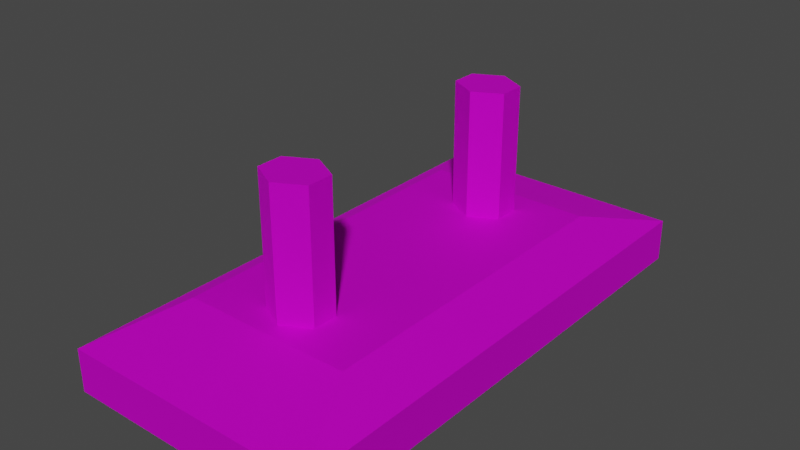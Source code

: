 # Source: CeilingLight.blend  (saved by Blender 2.92.15; exported with 4.5.12 LTS)
import bpy
from mathutils import Matrix  # noqa: F401  (used for matrix-valued properties, if any)

bpy.ops.wm.read_factory_settings(use_empty=True)
scene = bpy.context.scene
scene.name = 'Scene'

# ---- collections
col_collection = bpy.data.collections.new('Collection'); scene.collection.children.link(col_collection)

# ---- images (referenced by path relative to the original .blend; pixels are not part of the script)
import os
ASSET_DIR = os.environ.get("B2B_ASSET_DIR", "")  # directory of the original .blend (textures are referenced by path, not embedded)
HERE = os.path.dirname(os.path.abspath(__file__))  # packed textures are extracted next to this script under _unpacked/

def load_image(name, relpath, width, height, colorspace="sRGB"):
    """Load a texture the original file referenced (path relative to the .blend, or extracted next to this script)."""
    p = next((c for c in (os.path.join(HERE, relpath), os.path.join(ASSET_DIR, relpath)) if relpath and os.path.exists(c)), "")
    if p:
        img = bpy.data.images.load(p, check_existing=True)
        img.name = name
    else:  # same state as the original file: an image datablock whose file is absent (Cycles renders it pink)
        img = bpy.data.images.new(name, width, height)
        img.source = "FILE"
        img.filepath = "//" + (relpath or name)
    img.colorspace_settings.name = colorspace
    return img
img_ceilinglight_texture_png = load_image('CeilingLight_Texture.png', 'CeilingLight_Texture.png', 1024, 1024, 'sRGB')

# ---- materials (node trees are filled in below, after node groups)
mat_ceilinglight_base = bpy.data.materials.new('CeilingLight_Base')
mat_ceilinglight_base.use_transparent_shadow = False
mat_ceilinglight_light = bpy.data.materials.new('CeilingLight_Light')
mat_ceilinglight_light.use_transparent_shadow = False

# ---- material node trees
mat_ceilinglight_base.use_nodes = True; mat_ceilinglight_base.node_tree.nodes.clear()
_N = mat_ceilinglight_base.node_tree.nodes; _L = mat_ceilinglight_base.node_tree.links
n0 = _N.new('ShaderNodeOutputMaterial'); n0.name = 'Material Output'; n0.location = (300, 300)
n1 = _N.new('ShaderNodeTexImage'); n1.name = 'Image Texture'; n1.location = (-304, 263)
n1.image = img_ceilinglight_texture_png
n1.interpolation = 'Closest'
n2 = _N.new('ShaderNodeBsdfPrincipled'); n2.name = 'Principled BSDF'; n2.location = (-4, 269)
n2.distribution = 'GGX'
n2.subsurface_method = 'BURLEY'
n2.inputs[1].default_value = 0.6818
n2.inputs[2].default_value = 0.8
n2.inputs[3].default_value = 1.45
n2.inputs[13].default_value = 0.2955
n2.inputs[27].default_value = (0.0, 0.0, 0.0, 1.0)
n2.inputs[28].default_value = 1.0
_L.new(n1.outputs[0], n2.inputs[0])
_L.new(n2.outputs[0], n0.inputs[0])
n0.is_active_output = True
mat_ceilinglight_light.use_nodes = True; mat_ceilinglight_light.node_tree.nodes.clear()
_N = mat_ceilinglight_light.node_tree.nodes; _L = mat_ceilinglight_light.node_tree.links
n0 = _N.new('ShaderNodeBsdfPrincipled'); n0.name = 'Principled BSDF'; n0.location = (10, 300)
n0.distribution = 'GGX'
n0.subsurface_method = 'BURLEY'
n0.inputs[3].default_value = 1.45
n0.inputs[28].default_value = 1.0
n1 = _N.new('ShaderNodeOutputMaterial'); n1.name = 'Material Output'; n1.location = (300, 300)
n2 = _N.new('ShaderNodeTexImage'); n2.name = 'Image Texture'; n2.location = (-352, 315)
n2.image = img_ceilinglight_texture_png
n2.interpolation = 'Closest'
_L.new(n0.outputs[0], n1.inputs[0])
_L.new(n2.outputs[0], n0.inputs[0])
_L.new(n2.outputs[0], n0.inputs[27])
n1.is_active_output = True

# ---- world
world_world = bpy.data.worlds.new('World'); scene.world = world_world
world_world.use_nodes = True; world_world.node_tree.nodes.clear()
_N = world_world.node_tree.nodes; _L = world_world.node_tree.links
n0 = _N.new('ShaderNodeOutputWorld'); n0.name = 'World Output'; n0.location = (300, 300)
n1 = _N.new('ShaderNodeBackground'); n1.name = 'Background'; n1.location = (10, 300)
n1.inputs[0].default_value = (0.05088, 0.05088, 0.05088, 1.0)
_L.new(n1.outputs[0], n0.inputs[0])
n0.is_active_output = True
world_world.color = (0.05088, 0.05088, 0.05088)
world_world.use_sun_shadow = False
world_world.sun_shadow_jitter_overblur = 0.0

# ---- meshes
me_cube_001 = bpy.data.meshes.new('Cube.001')
me_cube_001.from_pydata([(-1.0, -1.0, -1.0), (0.0, -0.6575, 1.634), (-1.0, 1.0, -1.0), (0.6575, 0.0, 1.634), (1.0, -1.0, -1.0), (0.0, 0.5996, 1.634), (1.0, 1.0, -1.0), (-0.6575, 0.0, 1.634), (-0.6575, -0.6575, 1.634), (-1.0, -1.0, 0.6575), (-0.6575, 0.6575, 1.634), (-1.0, 1.0, 0.6575), (0.6575, -0.6575, 1.634), (1.0, -1.0, 0.6575), (0.6575, 0.6575, 1.634), (1.0, 1.0, 0.6575), (0.0, 0.0, 1.634), (-0.3288, 0.0, 1.634), (0.3288, 0.0, 1.634), (0.0, -0.3288, 1.634), (0.2146, -0.5434, 1.634), (-0.6575, -0.3288, 1.634), (0.6575, 0.3288, 1.634), (-0.2146, 0.5434, 1.634), (0.0, 0.3867, 1.634), (-0.6575, 0.3288, 1.634), (0.2146, 0.5434, 1.634), (0.6575, -0.3288, 1.634), (-0.2146, -0.5434, 1.634), (-0.2146, 0.4429, 1.634), (0.2146, 0.4429, 1.634), (0.2146, -0.4429, 1.634), (-0.2146, -0.4429, 1.634), (0.3288, -0.6575, 1.634), (0.0, -0.6006, 1.634), (-0.3288, 0.6575, 1.634), (0.0, 0.6575, 1.634), (0.3288, 0.6575, 1.634), (-0.3288, -0.6575, 1.634), (-0.3288, 0.3288, 1.634), (0.0, 0.3288, 1.634), (0.3288, 0.3288, 1.634), (0.3288, -0.3288, 1.634), (0.0, -0.3857, 1.634), (-0.3288, -0.3288, 1.634), (0.0, -0.3857, 6.556), (0.0, -0.6006, 6.556), (0.0, 0.5996, 6.556), (0.0, 0.3867, 6.556), (0.2146, -0.5434, 6.556), (-0.2146, 0.5434, 6.556), (0.2146, 0.5434, 6.556), (-0.2146, -0.5434, 6.556), (-0.2146, 0.4429, 6.556), (0.2146, 0.4429, 6.556), (0.2146, -0.4429, 6.556), (-0.2146, -0.4429, 6.556)], [], [(44, 21, 8, 38), (6, 15, 13, 4), (30, 26, 51, 54), (0, 9, 11, 2), (2, 6, 4, 0), (2, 11, 15, 6), (8, 21, 7, 25, 10, 11, 9), (10, 35, 36, 37, 14, 15, 11), (14, 22, 3, 27, 12, 13, 15), (12, 33, 1, 38, 8, 9, 13), (4, 13, 9, 0), (41, 40, 16, 18), (39, 25, 7, 17), (40, 39, 17, 16), (31, 43, 45, 55), (35, 10, 25, 39), (22, 41, 18, 3), (14, 37, 41, 22), (26, 5, 47, 51), (27, 42, 33, 12), (3, 18, 42, 27), (18, 16, 19, 42), (29, 24, 48, 53), (16, 17, 44, 19), (17, 7, 21, 44), (20, 34, 1, 33), (23, 5, 36, 35), (5, 26, 37, 36), (34, 28, 38, 1), (29, 23, 35, 39), (24, 29, 39, 40), (26, 30, 41, 37), (30, 24, 40, 41), (31, 20, 33, 42), (43, 31, 42, 19), (28, 32, 44, 38), (32, 43, 19, 44), (55, 45, 46, 49), (47, 50, 53, 48), (51, 47, 48, 54), (45, 56, 52, 46), (28, 34, 46, 52), (32, 28, 52, 56), (34, 20, 49, 46), (24, 30, 54, 48), (23, 29, 53, 50), (43, 32, 56, 45), (5, 23, 50, 47), (20, 31, 55, 49)])
me_cube_001.polygons.foreach_set('material_index', [0, 0, 0, 0, 1, 0, 0, 0, 0, 0, 0, 0, 0, 0, 0, 0, 0, 0, 0, 0, 0, 0, 0, 0, 0, 0, 0, 0, 0, 0, 0, 0, 0, 0, 0, 0, 0, 0, 0, 0, 0, 0, 0, 0, 0, 0, 0, 0, 0])
_uv = me_cube_001.uv_layers.new(name='UVMap')
_uv.uv.foreach_set('vector', [0.4143, 0.6583, 0.4534, 0.6583, 0.4534, 0.6975, 0.4143, 0.6975, 0.003584, 0.5, 0.2011, 0.5, 0.2011, 0.7383, 0.003584, 0.7383, 0.3495, 0.5664, 0.3495, 0.5544, 0.3495, 0.5544, 0.3495, 0.5664, 0.003584, 0.02341, 0.2011, 0.02341, 0.2011, 0.2617, 0.003584, 0.2617, 0.5012, 0.009355, 1.002, 0.009355, 1.002, 1.004, 0.5012, 1.004, 0.003584, 0.2617, 0.2011, 0.2617, 0.2011, 0.5, 0.003584, 0.5, 0.4534, 0.6975, 0.4534, 0.6583, 0.4534, 0.6191, 0.4534, 0.58, 0.4534, 0.5408, 0.4943, 0.5, 0.4943, 0.7383, 0.4534, 0.5408, 0.4143, 0.5408, 0.3751, 0.5408, 0.3359, 0.5408, 0.2968, 0.5408, 0.256, 0.5, 0.4943, 0.5, 0.2968, 0.5408, 0.2968, 0.58, 0.2968, 0.6191, 0.2968, 0.6583, 0.2968, 0.6975, 0.2011, 0.7383, 0.2011, 0.5, 0.2968, 0.6975, 0.3359, 0.6975, 0.3751, 0.6975, 0.4143, 0.6975, 0.4534, 0.6975, 0.4943, 0.7383, 0.256, 0.7383, 0.003584, 0.7383, 0.2011, 0.7383, 0.2011, 0.9766, 0.003584, 0.9766, 0.3359, 0.58, 0.3751, 0.58, 0.3751, 0.6191, 0.3359, 0.6191, 0.4143, 0.58, 0.4534, 0.58, 0.4534, 0.6191, 0.4143, 0.6191, 0.3751, 0.58, 0.4143, 0.58, 0.4143, 0.6191, 0.3751, 0.6191, 0.3495, 0.6719, 0.3751, 0.6719, 0.3751, 0.6719, 0.3495, 0.6719, 0.4143, 0.5408, 0.4534, 0.5408, 0.4534, 0.58, 0.4143, 0.58, 0.2968, 0.58, 0.3359, 0.58, 0.3359, 0.6191, 0.2968, 0.6191, 0.2968, 0.5408, 0.3359, 0.5408, 0.3359, 0.58, 0.2968, 0.58, 0.3495, 0.5544, 0.3751, 0.5544, 0.3751, 0.5544, 0.3495, 0.5544, 0.2968, 0.6583, 0.3359, 0.6583, 0.3359, 0.6975, 0.2968, 0.6975, 0.2968, 0.6191, 0.3359, 0.6191, 0.3359, 0.6583, 0.2968, 0.6583, 0.3359, 0.6191, 0.3751, 0.6191, 0.3751, 0.6583, 0.3359, 0.6583, 0.4007, 0.5664, 0.3751, 0.5664, 0.3751, 0.5664, 0.4007, 0.5664, 0.3751, 0.6191, 0.4143, 0.6191, 0.4143, 0.6583, 0.3751, 0.6583, 0.4143, 0.6191, 0.4534, 0.6191, 0.4534, 0.6583, 0.4143, 0.6583, 0.3495, 0.6839, 0.3751, 0.6839, 0.3751, 0.6975, 0.3359, 0.6975, 0.4007, 0.5544, 0.3751, 0.5544, 0.3751, 0.5408, 0.4143, 0.5408, 0.3751, 0.5544, 0.3495, 0.5544, 0.3359, 0.5408, 0.3751, 0.5408, 0.3751, 0.6839, 0.4007, 0.6839, 0.4143, 0.6975, 0.3751, 0.6975, 0.4007, 0.5664, 0.4007, 0.5544, 0.4143, 0.5408, 0.4143, 0.58, 0.3751, 0.5664, 0.4007, 0.5664, 0.4143, 0.58, 0.3751, 0.58, 0.3495, 0.5544, 0.3495, 0.5664, 0.3359, 0.58, 0.3359, 0.5408, 0.3495, 0.5664, 0.3751, 0.5664, 0.3751, 0.58, 0.3359, 0.58, 0.3495, 0.6719, 0.3495, 0.6839, 0.3359, 0.6975, 0.3359, 0.6583, 0.3751, 0.6719, 0.3495, 0.6719, 0.3359, 0.6583, 0.3751, 0.6583, 0.4007, 0.6839, 0.4007, 0.6719, 0.4143, 0.6583, 0.4143, 0.6975, 0.4007, 0.6719, 0.3751, 0.6719, 0.3751, 0.6583, 0.4143, 0.6583, 0.3495, 0.6719, 0.3751, 0.6719, 0.3751, 0.6839, 0.3495, 0.6839, 0.3751, 0.5544, 0.4007, 0.5544, 0.4007, 0.5664, 0.3751, 0.5664, 0.3495, 0.5544, 0.3751, 0.5544, 0.3751, 0.5664, 0.3495, 0.5664, 0.3751, 0.6719, 0.4007, 0.6719, 0.4007, 0.6839, 0.3751, 0.6839, 0.4007, 0.6839, 0.3751, 0.6839, 0.3751, 0.6839, 0.4007, 0.6839, 0.4007, 0.6719, 0.4007, 0.6839, 0.4007, 0.6839, 0.4007, 0.6719, 0.3751, 0.6839, 0.3495, 0.6839, 0.3495, 0.6839, 0.3751, 0.6839, 0.3751, 0.5664, 0.3495, 0.5664, 0.3495, 0.5664, 0.3751, 0.5664, 0.4007, 0.5544, 0.4007, 0.5664, 0.4007, 0.5664, 0.4007, 0.5544, 0.3751, 0.6719, 0.4007, 0.6719, 0.4007, 0.6719, 0.3751, 0.6719, 0.3751, 0.5544, 0.4007, 0.5544, 0.4007, 0.5544, 0.3751, 0.5544, 0.3495, 0.6839, 0.3495, 0.6719, 0.3495, 0.6719, 0.3495, 0.6839])
me_cube_001.materials.append(mat_ceilinglight_base)
me_cube_001.materials.append(mat_ceilinglight_light)
me_cube_001.use_remesh_fix_poles = True
me_cube_001.use_remesh_preserve_attributes = False
me_cube_001.use_mirror_vertex_groups = False
me_cube_001.update()

# ---- objects
ob_cube = bpy.data.objects.new('Cube', me_cube_001)

# ---- transforms, parenting, visibility, modifiers, constraints
ob_cube.location = (0.0, 0.0, 1.0)
ob_cube.scale = (1.0, 2.0, 0.2)
ob_cube.lineart.crease_threshold = 0.0

# ---- collection membership
col_collection.objects.link(ob_cube)

# ---- scene / render settings (as saved in the file)
scene.frame_start = 1; scene.frame_end = 250; scene.frame_set(1)
scene.render.engine = 'BLENDER_EEVEE_NEXT'
scene.cycles.use_denoising = False
scene.cycles.samples = 128
scene.cycles.sampling_pattern = 'TABULATED_SOBOL'
scene.cycles.use_adaptive_sampling = False
scene.cycles.use_light_tree = False
scene.view_settings.view_transform = 'Filmic'
bpy.context.view_layer.update()

# ---- added for rendering (the .blend has no active camera and no usable light): camera, sun
cam_auto = bpy.data.cameras.new('AutoCamera')
cam_auto.lens = 50.0
cam_auto.sensor_width = 36.0
cam_auto.clip_end = 1000.0
ob_auto_camera = bpy.data.objects.new('AutoCamera', cam_auto)
scene.collection.objects.link(ob_auto_camera)
ob_auto_camera.location = (4.36757, -5.24108, 5.04963)
ob_auto_camera.rotation_euler = (1.09748, -7.21219e-08, 0.694738)
scene.camera = ob_auto_camera
light_auto_sun = bpy.data.lights.new('AutoSun', 'SUN')
light_auto_sun.energy = 3.0
light_auto_sun.angle = 0.0523599
ob_auto_sun = bpy.data.objects.new('AutoSun', light_auto_sun)
scene.collection.objects.link(ob_auto_sun)
ob_auto_sun.rotation_euler = (0.872665, 0.174533, 0.523599)
bpy.context.view_layer.update()
